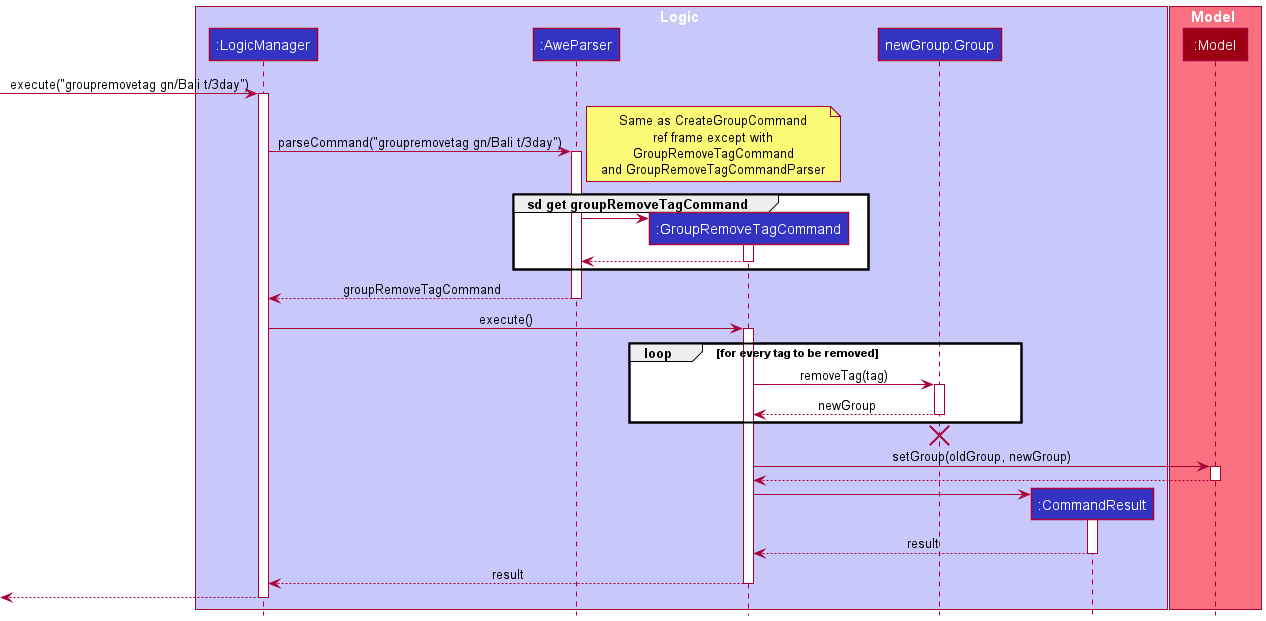

The diagram above was rendered by PlantUML. Its source (embedded in the PNG):
@startuml
!include style.puml

box Logic LOGIC_COLOR_T1
participant ":LogicManager" as LogicManager LOGIC_COLOR
participant ":AweParser" as AweParser LOGIC_COLOR
participant ":GroupRemoveTagCommand" as GroupRemoveTagCommand LOGIC_COLOR
participant "newGroup:Group" as Group LOGIC_COLOR
participant ":CommandResult" as CommandResult LOGIC_COLOR
end box

box Model MODEL_COLOR_T1
participant ":Model" as Model MODEL_COLOR
end box

[-> LogicManager : execute("groupremovetag gn/Bali t/3day")
activate LogicManager

LogicManager -> AweParser : parseCommand("groupremovetag gn/Bali t/3day")
activate AweParser

/'Clarify with tutor if there is a need to display GroupRemoveTagCommandParser class within the ref'/
note right
Same as CreateGroupCommand
ref frame except with
GroupRemoveTagCommand
and GroupRemoveTagCommandParser
end note

group sd get groupRemoveTagCommand
    create GroupRemoveTagCommand
    AweParser -> GroupRemoveTagCommand
    activate GroupRemoveTagCommand
    GroupRemoveTagCommand --> AweParser
    deactivate GroupRemoveTagCommand
end group




AweParser --> LogicManager : groupRemoveTagCommand
deactivate AweParser

LogicManager -> GroupRemoveTagCommand : execute()

loop for every tag to be removed
    activate GroupRemoveTagCommand
    GroupRemoveTagCommand -> Group : removeTag(tag)
    activate Group
    Group --> GroupRemoveTagCommand : newGroup
    deactivate Group
end


'Hidden arrow to position the destroy marker below the end of the activation bar.
Group -[hidden]-> AweParser
destroy Group

GroupRemoveTagCommand -> Model : setGroup(oldGroup, newGroup)
activate Model

Model --> GroupRemoveTagCommand
deactivate Model

create CommandResult
GroupRemoveTagCommand -> CommandResult
activate CommandResult

CommandResult --> GroupRemoveTagCommand : result
deactivate CommandResult

GroupRemoveTagCommand --> LogicManager : result
deactivate GroupRemoveTagCommand

[<--LogicManager
deactivate LogicManager
@enduml